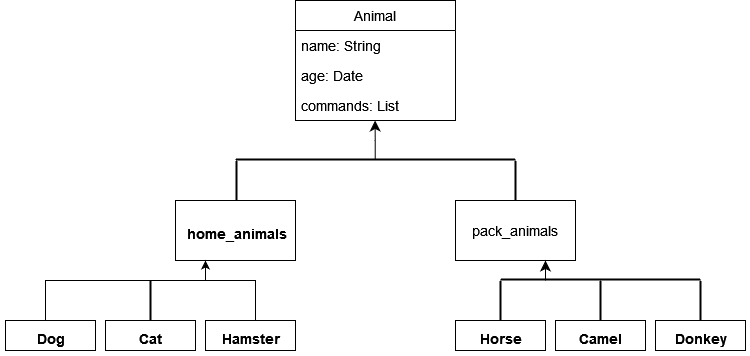

The diagram above was exported from draw.io. Its source (the exported page's mxGraphModel, read from the mxfile embedded in the PNG):
<mxGraphModel dx="681" dy="960" grid="1" gridSize="10" guides="1" tooltips="1" connect="1" arrows="1" fold="1" page="1" pageScale="1" pageWidth="827" pageHeight="1169" math="0" shadow="0">
  <root>
    <mxCell id="0" />
    <mxCell id="1" parent="0" />
    <mxCell id="Jcf2fl5_Mw3EX5AjTMiC-1" value="&lt;font style=&quot;font-size: 14px;&quot;&gt;Animal&lt;/font&gt;" style="swimlane;fontStyle=0;childLayout=stackLayout;horizontal=1;startSize=30;horizontalStack=0;resizeParent=1;resizeParentMax=0;resizeLast=0;collapsible=1;marginBottom=0;whiteSpace=wrap;html=1;" vertex="1" parent="1">
      <mxGeometry x="360" y="40" width="160" height="120" as="geometry" />
    </mxCell>
    <mxCell id="Jcf2fl5_Mw3EX5AjTMiC-2" value="&lt;font style=&quot;font-size: 14px;&quot;&gt;name: String&lt;/font&gt;" style="text;strokeColor=none;fillColor=none;align=left;verticalAlign=middle;spacingLeft=4;spacingRight=4;overflow=hidden;points=[[0,0.5],[1,0.5]];portConstraint=eastwest;rotatable=0;whiteSpace=wrap;html=1;" vertex="1" parent="Jcf2fl5_Mw3EX5AjTMiC-1">
      <mxGeometry y="30" width="160" height="30" as="geometry" />
    </mxCell>
    <mxCell id="Jcf2fl5_Mw3EX5AjTMiC-3" value="&lt;font style=&quot;font-size: 14px;&quot;&gt;age: Date&lt;/font&gt;" style="text;strokeColor=none;fillColor=none;align=left;verticalAlign=middle;spacingLeft=4;spacingRight=4;overflow=hidden;points=[[0,0.5],[1,0.5]];portConstraint=eastwest;rotatable=0;whiteSpace=wrap;html=1;" vertex="1" parent="Jcf2fl5_Mw3EX5AjTMiC-1">
      <mxGeometry y="60" width="160" height="30" as="geometry" />
    </mxCell>
    <mxCell id="Jcf2fl5_Mw3EX5AjTMiC-4" value="&lt;font style=&quot;font-size: 14px;&quot;&gt;commands: List&lt;/font&gt;" style="text;strokeColor=none;fillColor=none;align=left;verticalAlign=middle;spacingLeft=4;spacingRight=4;overflow=hidden;points=[[0,0.5],[1,0.5]];portConstraint=eastwest;rotatable=0;whiteSpace=wrap;html=1;" vertex="1" parent="Jcf2fl5_Mw3EX5AjTMiC-1">
      <mxGeometry y="90" width="160" height="30" as="geometry" />
    </mxCell>
    <mxCell id="Jcf2fl5_Mw3EX5AjTMiC-5" value="" style="rounded=0;whiteSpace=wrap;html=1;" vertex="1" parent="1">
      <mxGeometry x="240" y="240" width="120" height="60" as="geometry" />
    </mxCell>
    <mxCell id="Jcf2fl5_Mw3EX5AjTMiC-6" value="&lt;font style=&quot;font-size: 14px;&quot;&gt;pack_animals&lt;/font&gt;" style="rounded=0;whiteSpace=wrap;html=1;" vertex="1" parent="1">
      <mxGeometry x="520" y="240" width="120" height="60" as="geometry" />
    </mxCell>
    <mxCell id="Jcf2fl5_Mw3EX5AjTMiC-7" value="" style="rounded=0;whiteSpace=wrap;html=1;" vertex="1" parent="1">
      <mxGeometry x="620" y="360" width="90" height="30" as="geometry" />
    </mxCell>
    <mxCell id="Jcf2fl5_Mw3EX5AjTMiC-8" value="" style="rounded=0;whiteSpace=wrap;html=1;" vertex="1" parent="1">
      <mxGeometry x="720" y="360" width="90" height="30" as="geometry" />
    </mxCell>
    <mxCell id="Jcf2fl5_Mw3EX5AjTMiC-9" value="" style="rounded=0;whiteSpace=wrap;html=1;" vertex="1" parent="1">
      <mxGeometry x="520" y="360" width="90" height="30" as="geometry" />
    </mxCell>
    <mxCell id="Jcf2fl5_Mw3EX5AjTMiC-10" value="" style="rounded=0;whiteSpace=wrap;html=1;" vertex="1" parent="1">
      <mxGeometry x="170" y="360" width="90" height="30" as="geometry" />
    </mxCell>
    <mxCell id="Jcf2fl5_Mw3EX5AjTMiC-11" value="" style="rounded=0;whiteSpace=wrap;html=1;" vertex="1" parent="1">
      <mxGeometry x="270" y="360" width="90" height="30" as="geometry" />
    </mxCell>
    <mxCell id="Jcf2fl5_Mw3EX5AjTMiC-12" value="" style="rounded=0;whiteSpace=wrap;html=1;" vertex="1" parent="1">
      <mxGeometry x="70" y="360" width="90" height="30" as="geometry" />
    </mxCell>
    <mxCell id="Jcf2fl5_Mw3EX5AjTMiC-20" value="" style="shape=partialRectangle;whiteSpace=wrap;html=1;bottom=0;right=0;fillColor=none;" vertex="1" parent="1">
      <mxGeometry x="110" y="320" width="110" height="40" as="geometry" />
    </mxCell>
    <mxCell id="Jcf2fl5_Mw3EX5AjTMiC-24" value="" style="edgeStyle=orthogonalEdgeStyle;rounded=0;orthogonalLoop=1;jettySize=auto;html=1;" edge="1" parent="1" source="Jcf2fl5_Mw3EX5AjTMiC-21" target="Jcf2fl5_Mw3EX5AjTMiC-5">
      <mxGeometry relative="1" as="geometry">
        <Array as="points">
          <mxPoint x="280" y="300" />
          <mxPoint x="280" y="300" />
        </Array>
      </mxGeometry>
    </mxCell>
    <mxCell id="Jcf2fl5_Mw3EX5AjTMiC-21" value="" style="shape=partialRectangle;whiteSpace=wrap;html=1;bottom=0;right=0;fillColor=none;direction=south;" vertex="1" parent="1">
      <mxGeometry x="220" y="320" width="100" height="40" as="geometry" />
    </mxCell>
    <mxCell id="Jcf2fl5_Mw3EX5AjTMiC-23" value="" style="line;strokeWidth=2;direction=south;html=1;" vertex="1" parent="1">
      <mxGeometry x="210" y="320" width="10" height="40" as="geometry" />
    </mxCell>
    <mxCell id="Jcf2fl5_Mw3EX5AjTMiC-25" value="" style="line;strokeWidth=2;direction=south;html=1;" vertex="1" parent="1">
      <mxGeometry x="760" y="320" width="10" height="40" as="geometry" />
    </mxCell>
    <mxCell id="Jcf2fl5_Mw3EX5AjTMiC-26" value="" style="line;strokeWidth=2;direction=south;html=1;" vertex="1" parent="1">
      <mxGeometry x="560" y="320" width="10" height="40" as="geometry" />
    </mxCell>
    <mxCell id="Jcf2fl5_Mw3EX5AjTMiC-32" value="" style="line;strokeWidth=2;direction=south;html=1;" vertex="1" parent="1">
      <mxGeometry x="660" y="320" width="10" height="40" as="geometry" />
    </mxCell>
    <mxCell id="Jcf2fl5_Mw3EX5AjTMiC-34" value="" style="line;strokeWidth=2;html=1;" vertex="1" parent="1">
      <mxGeometry x="565" y="310" width="200" height="18" as="geometry" />
    </mxCell>
    <mxCell id="Jcf2fl5_Mw3EX5AjTMiC-36" value="" style="line;strokeWidth=2;html=1;" vertex="1" parent="1">
      <mxGeometry x="300" y="190" width="280" height="18" as="geometry" />
    </mxCell>
    <mxCell id="Jcf2fl5_Mw3EX5AjTMiC-37" value="" style="line;strokeWidth=2;direction=south;html=1;" vertex="1" parent="1">
      <mxGeometry x="300" y="200" width="2" height="40" as="geometry" />
    </mxCell>
    <mxCell id="Jcf2fl5_Mw3EX5AjTMiC-38" value="" style="line;strokeWidth=2;direction=south;html=1;" vertex="1" parent="1">
      <mxGeometry x="575" y="200" width="10" height="40" as="geometry" />
    </mxCell>
    <mxCell id="Jcf2fl5_Mw3EX5AjTMiC-39" value="" style="edgeStyle=elbowEdgeStyle;elbow=vertical;endArrow=classic;html=1;curved=0;rounded=0;endSize=8;startSize=8;exitX=0.499;exitY=0.534;exitDx=0;exitDy=0;exitPerimeter=0;" edge="1" parent="1" source="Jcf2fl5_Mw3EX5AjTMiC-36">
      <mxGeometry width="50" height="50" relative="1" as="geometry">
        <mxPoint x="440" y="190" as="sourcePoint" />
        <mxPoint x="439.6" y="160" as="targetPoint" />
      </mxGeometry>
    </mxCell>
    <mxCell id="Jcf2fl5_Mw3EX5AjTMiC-40" value="" style="edgeStyle=elbowEdgeStyle;elbow=vertical;endArrow=classic;html=1;curved=0;rounded=0;endSize=8;startSize=8;" edge="1" parent="1">
      <mxGeometry width="50" height="50" relative="1" as="geometry">
        <mxPoint x="610" y="320" as="sourcePoint" />
        <mxPoint x="610" y="300" as="targetPoint" />
        <Array as="points" />
      </mxGeometry>
    </mxCell>
    <mxCell id="Jcf2fl5_Mw3EX5AjTMiC-41" value="&lt;font style=&quot;font-size: 14px;&quot;&gt;home_animals&lt;/font&gt;" style="text;strokeColor=none;fillColor=none;html=1;fontSize=24;fontStyle=1;verticalAlign=middle;align=center;" vertex="1" parent="1">
      <mxGeometry x="251" y="260" width="100" height="20" as="geometry" />
    </mxCell>
    <mxCell id="Jcf2fl5_Mw3EX5AjTMiC-43" value="&lt;font style=&quot;font-size: 14px;&quot;&gt;Dog&lt;/font&gt;" style="text;strokeColor=none;fillColor=none;html=1;fontSize=24;fontStyle=1;verticalAlign=middle;align=center;" vertex="1" parent="1">
      <mxGeometry x="65" y="355" width="100" height="40" as="geometry" />
    </mxCell>
    <mxCell id="Jcf2fl5_Mw3EX5AjTMiC-44" value="&lt;font style=&quot;font-size: 14px;&quot;&gt;Cat&lt;/font&gt;" style="text;strokeColor=none;fillColor=none;html=1;fontSize=24;fontStyle=1;verticalAlign=middle;align=center;" vertex="1" parent="1">
      <mxGeometry x="165" y="355" width="100" height="40" as="geometry" />
    </mxCell>
    <mxCell id="Jcf2fl5_Mw3EX5AjTMiC-45" value="&lt;font style=&quot;font-size: 14px;&quot;&gt;Hamster&lt;/font&gt;" style="text;strokeColor=none;fillColor=none;html=1;fontSize=24;fontStyle=1;verticalAlign=middle;align=center;" vertex="1" parent="1">
      <mxGeometry x="265" y="355" width="100" height="40" as="geometry" />
    </mxCell>
    <mxCell id="Jcf2fl5_Mw3EX5AjTMiC-46" value="&lt;font style=&quot;font-size: 14px;&quot;&gt;Horse&lt;/font&gt;" style="text;strokeColor=none;fillColor=none;html=1;fontSize=24;fontStyle=1;verticalAlign=middle;align=center;" vertex="1" parent="1">
      <mxGeometry x="515" y="355" width="100" height="40" as="geometry" />
    </mxCell>
    <mxCell id="Jcf2fl5_Mw3EX5AjTMiC-47" value="&lt;font style=&quot;font-size: 14px;&quot;&gt;Camel&lt;/font&gt;" style="text;strokeColor=none;fillColor=none;html=1;fontSize=24;fontStyle=1;verticalAlign=middle;align=center;" vertex="1" parent="1">
      <mxGeometry x="615" y="355" width="100" height="40" as="geometry" />
    </mxCell>
    <mxCell id="Jcf2fl5_Mw3EX5AjTMiC-48" value="&lt;div&gt;&lt;font style=&quot;font-size: 14px;&quot;&gt;Donkey&lt;/font&gt;&lt;/div&gt;" style="text;strokeColor=none;fillColor=none;html=1;fontSize=24;fontStyle=1;verticalAlign=middle;align=center;" vertex="1" parent="1">
      <mxGeometry x="715" y="355" width="100" height="40" as="geometry" />
    </mxCell>
  </root>
</mxGraphModel>